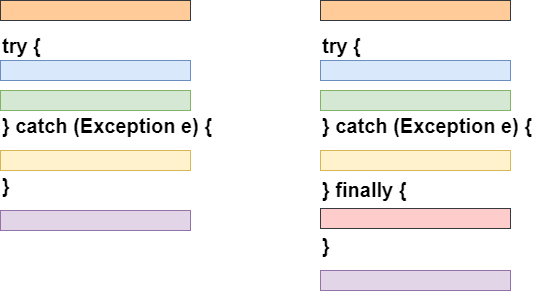

The diagram above was exported from draw.io. Its source (the exported page's mxGraphModel, read from the mxfile embedded in the PNG):
<mxGraphModel dx="496" dy="602" grid="1" gridSize="10" guides="1" tooltips="1" connect="1" arrows="1" fold="1" page="1" pageScale="1" pageWidth="200" pageHeight="200" math="0" shadow="0">
  <root>
    <mxCell id="0" />
    <mxCell id="1" parent="0" />
    <mxCell id="31" value="&lt;b&gt;&lt;font style=&quot;font-size: 20px&quot;&gt;} catch (Exception e) {&lt;/font&gt;&lt;/b&gt;" style="text;html=1;strokeColor=none;fillColor=none;align=left;verticalAlign=middle;whiteSpace=wrap;rounded=0;" parent="1" vertex="1">
      <mxGeometry x="10" y="120" width="220" height="30" as="geometry" />
    </mxCell>
    <mxCell id="33" value="&lt;b&gt;&lt;font style=&quot;font-size: 20px&quot;&gt;try {&lt;/font&gt;&lt;/b&gt;" style="text;html=1;strokeColor=none;fillColor=none;align=left;verticalAlign=middle;whiteSpace=wrap;rounded=0;container=0;" parent="1" vertex="1">
      <mxGeometry x="10" y="40" width="90" height="30" as="geometry" />
    </mxCell>
    <mxCell id="35" value="" style="rounded=0;whiteSpace=wrap;html=1;fontSize=20;fillColor=#ffcc99;strokeColor=#36393d;container=0;" parent="1" vertex="1">
      <mxGeometry x="10" y="10" width="190" height="20" as="geometry" />
    </mxCell>
    <mxCell id="36" value="" style="rounded=0;whiteSpace=wrap;html=1;fontSize=20;fillColor=#dae8fc;strokeColor=#6c8ebf;container=0;" parent="1" vertex="1">
      <mxGeometry x="10" y="70" width="190" height="20" as="geometry" />
    </mxCell>
    <mxCell id="37" value="" style="rounded=0;whiteSpace=wrap;html=1;fontSize=20;fillColor=#d5e8d4;strokeColor=#82b366;container=0;" parent="1" vertex="1">
      <mxGeometry x="10" y="100" width="190" height="20" as="geometry" />
    </mxCell>
    <mxCell id="38" value="" style="rounded=0;whiteSpace=wrap;html=1;fontSize=20;fillColor=#fff2cc;strokeColor=#d6b656;container=0;" parent="1" vertex="1">
      <mxGeometry x="10" y="160" width="190" height="20" as="geometry" />
    </mxCell>
    <mxCell id="39" value="" style="rounded=0;whiteSpace=wrap;html=1;fontSize=20;fillColor=#e1d5e7;strokeColor=#9673a6;container=0;" parent="1" vertex="1">
      <mxGeometry x="10" y="220" width="190" height="20" as="geometry" />
    </mxCell>
    <mxCell id="3" value="&lt;b&gt;&lt;font style=&quot;font-size: 20px&quot;&gt;} catch (Exception e) {&lt;/font&gt;&lt;/b&gt;" style="text;html=1;strokeColor=none;fillColor=none;align=left;verticalAlign=middle;whiteSpace=wrap;rounded=0;" parent="1" vertex="1">
      <mxGeometry x="330" y="120" width="220" height="30" as="geometry" />
    </mxCell>
    <mxCell id="15" value="&lt;b&gt;&lt;font style=&quot;font-size: 20px&quot;&gt;} finally {&lt;/font&gt;&lt;/b&gt;" style="text;html=1;strokeColor=none;fillColor=none;align=left;verticalAlign=middle;whiteSpace=wrap;rounded=0;" parent="1" vertex="1">
      <mxGeometry x="330" y="184" width="190" height="30" as="geometry" />
    </mxCell>
    <mxCell id="2" value="&lt;b&gt;&lt;font style=&quot;font-size: 20px&quot;&gt;try {&lt;/font&gt;&lt;/b&gt;" style="text;html=1;strokeColor=none;fillColor=none;align=left;verticalAlign=middle;whiteSpace=wrap;rounded=0;container=0;" parent="1" vertex="1">
      <mxGeometry x="330" y="40" width="90" height="30" as="geometry" />
    </mxCell>
    <mxCell id="5" value="&lt;b&gt;&lt;font style=&quot;font-size: 20px&quot;&gt;}&lt;/font&gt;&lt;/b&gt;" style="text;html=1;strokeColor=none;fillColor=none;align=left;verticalAlign=middle;whiteSpace=wrap;rounded=0;container=0;" parent="1" vertex="1">
      <mxGeometry x="330" y="240" width="90" height="30" as="geometry" />
    </mxCell>
    <mxCell id="6" value="" style="rounded=0;whiteSpace=wrap;html=1;fontSize=20;fillColor=#ffcc99;strokeColor=#36393d;container=0;" parent="1" vertex="1">
      <mxGeometry x="330" y="10" width="190" height="20" as="geometry" />
    </mxCell>
    <mxCell id="11" value="" style="rounded=0;whiteSpace=wrap;html=1;fontSize=20;fillColor=#dae8fc;strokeColor=#6c8ebf;container=0;" parent="1" vertex="1">
      <mxGeometry x="330" y="70" width="190" height="20" as="geometry" />
    </mxCell>
    <mxCell id="12" value="" style="rounded=0;whiteSpace=wrap;html=1;fontSize=20;fillColor=#d5e8d4;strokeColor=#82b366;container=0;" parent="1" vertex="1">
      <mxGeometry x="330" y="100" width="190" height="20" as="geometry" />
    </mxCell>
    <mxCell id="13" value="" style="rounded=0;whiteSpace=wrap;html=1;fontSize=20;fillColor=#fff2cc;strokeColor=#d6b656;container=0;" parent="1" vertex="1">
      <mxGeometry x="330" y="160" width="190" height="20" as="geometry" />
    </mxCell>
    <mxCell id="14" value="" style="rounded=0;whiteSpace=wrap;html=1;fontSize=20;fillColor=#e1d5e7;strokeColor=#9673a6;container=0;" parent="1" vertex="1">
      <mxGeometry x="330" y="280" width="190" height="20" as="geometry" />
    </mxCell>
    <mxCell id="17" value="" style="rounded=0;whiteSpace=wrap;html=1;fontSize=20;fillColor=#ffcccc;strokeColor=#36393d;container=0;" parent="1" vertex="1">
      <mxGeometry x="330" y="218" width="190" height="20" as="geometry" />
    </mxCell>
    <mxCell id="52" value="&lt;b&gt;&lt;font style=&quot;font-size: 20px&quot;&gt;}&lt;/font&gt;&lt;/b&gt;" style="text;html=1;strokeColor=none;fillColor=none;align=left;verticalAlign=middle;whiteSpace=wrap;rounded=0;container=0;" parent="1" vertex="1">
      <mxGeometry x="10" y="180" width="90" height="30" as="geometry" />
    </mxCell>
  </root>
</mxGraphModel>